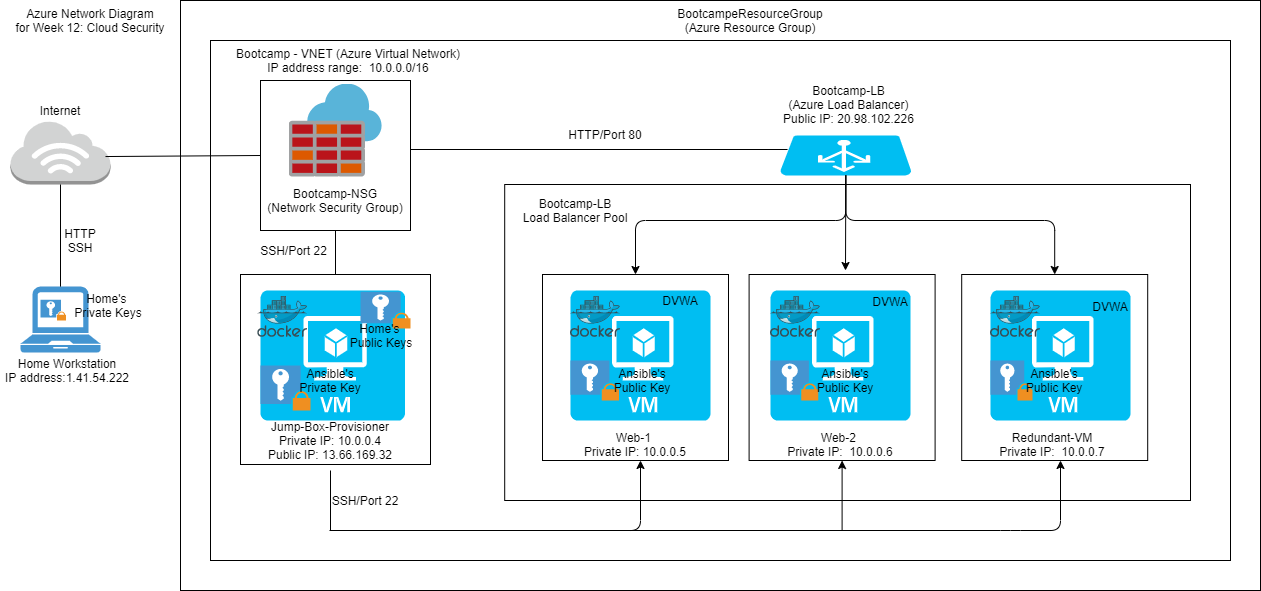

The diagram above was exported from draw.io. Its source (the exported page's mxGraphModel, read from the mxfile embedded in the PNG):
<mxGraphModel dx="2485" dy="761" grid="1" gridSize="10" guides="1" tooltips="1" connect="1" arrows="1" fold="1" page="1" pageScale="1" pageWidth="827" pageHeight="1169" math="0" shadow="0">
  <root>
    <mxCell id="0" />
    <mxCell id="1" parent="0" />
    <mxCell id="l--WkGfjlQ8CTA9jjWJi-93" value="" style="rounded=0;whiteSpace=wrap;html=1;" parent="1" vertex="1">
      <mxGeometry x="170" y="10" width="1080" height="590" as="geometry" />
    </mxCell>
    <mxCell id="l--WkGfjlQ8CTA9jjWJi-90" value="" style="rounded=0;whiteSpace=wrap;html=1;" parent="1" vertex="1">
      <mxGeometry x="200" y="50" width="1020" height="520" as="geometry" />
    </mxCell>
    <mxCell id="l--WkGfjlQ8CTA9jjWJi-75" value="" style="rounded=0;whiteSpace=wrap;html=1;" parent="1" vertex="1">
      <mxGeometry x="494.2" y="194" width="685.8" height="316" as="geometry" />
    </mxCell>
    <mxCell id="l--WkGfjlQ8CTA9jjWJi-54" value="" style="whiteSpace=wrap;html=1;aspect=fixed;" parent="1" vertex="1">
      <mxGeometry x="951.2" y="284" width="186" height="186" as="geometry" />
    </mxCell>
    <mxCell id="l--WkGfjlQ8CTA9jjWJi-51" value="" style="whiteSpace=wrap;html=1;aspect=fixed;" parent="1" vertex="1">
      <mxGeometry x="738.5999999999999" y="284" width="186" height="186" as="geometry" />
    </mxCell>
    <mxCell id="l--WkGfjlQ8CTA9jjWJi-49" value="" style="whiteSpace=wrap;html=1;aspect=fixed;" parent="1" vertex="1">
      <mxGeometry x="532" y="284" width="186" height="186" as="geometry" />
    </mxCell>
    <mxCell id="l--WkGfjlQ8CTA9jjWJi-37" value="" style="whiteSpace=wrap;html=1;aspect=fixed;" parent="1" vertex="1">
      <mxGeometry x="230" y="284" width="190" height="190" as="geometry" />
    </mxCell>
    <mxCell id="l--WkGfjlQ8CTA9jjWJi-36" value="" style="whiteSpace=wrap;html=1;aspect=fixed;" parent="1" vertex="1">
      <mxGeometry x="250" y="90" width="150" height="150" as="geometry" />
    </mxCell>
    <mxCell id="l--WkGfjlQ8CTA9jjWJi-1" value="" style="outlineConnect=0;dashed=0;verticalLabelPosition=bottom;verticalAlign=top;align=center;html=1;shape=mxgraph.aws3.internet_3;fillColor=#D2D3D3;gradientColor=none;" parent="1" vertex="1">
      <mxGeometry y="130" width="100" height="64" as="geometry" />
    </mxCell>
    <mxCell id="l--WkGfjlQ8CTA9jjWJi-2" value="" style="pointerEvents=1;shadow=0;dashed=0;html=1;strokeColor=none;fillColor=#4495D1;labelPosition=center;verticalLabelPosition=bottom;verticalAlign=top;align=center;outlineConnect=0;shape=mxgraph.veeam.laptop;" parent="1" vertex="1">
      <mxGeometry x="10" y="296.1" width="80" height="66" as="geometry" />
    </mxCell>
    <mxCell id="l--WkGfjlQ8CTA9jjWJi-3" value="" style="aspect=fixed;html=1;points=[];align=center;image;fontSize=12;image=img/lib/mscae/Azure_Firewall.svg;" parent="1" vertex="1">
      <mxGeometry x="278.59999999999997" y="93.6" width="92.8" height="92.8" as="geometry" />
    </mxCell>
    <mxCell id="l--WkGfjlQ8CTA9jjWJi-64" style="edgeStyle=orthogonalEdgeStyle;rounded=0;orthogonalLoop=1;jettySize=auto;html=1;entryX=0.5;entryY=1;entryDx=0;entryDy=0;" parent="1" target="l--WkGfjlQ8CTA9jjWJi-51" edge="1">
      <mxGeometry relative="1" as="geometry">
        <mxPoint x="320" y="480" as="sourcePoint" />
        <Array as="points">
          <mxPoint x="320" y="540" />
          <mxPoint x="832" y="540" />
        </Array>
      </mxGeometry>
    </mxCell>
    <mxCell id="l--WkGfjlQ8CTA9jjWJi-4" value="" style="verticalLabelPosition=bottom;html=1;verticalAlign=top;align=center;strokeColor=none;fillColor=#00BEF2;shape=mxgraph.azure.virtual_machine;" parent="1" vertex="1">
      <mxGeometry x="250" y="300" width="144.4" height="130" as="geometry" />
    </mxCell>
    <mxCell id="l--WkGfjlQ8CTA9jjWJi-8" value="" style="verticalLabelPosition=bottom;html=1;verticalAlign=top;align=center;strokeColor=none;fillColor=#00BEF2;shape=mxgraph.azure.azure_load_balancer;" parent="1" vertex="1">
      <mxGeometry x="769.4000000000001" y="145" width="131.8" height="40" as="geometry" />
    </mxCell>
    <mxCell id="l--WkGfjlQ8CTA9jjWJi-11" value="" style="aspect=fixed;html=1;points=[];align=center;image;fontSize=12;image=img/lib/mscae/Docker.svg;" parent="1" vertex="1">
      <mxGeometry x="247.2" y="305.9" width="50" height="41" as="geometry" />
    </mxCell>
    <mxCell id="l--WkGfjlQ8CTA9jjWJi-18" value="" style="endArrow=none;html=1;" parent="1" source="l--WkGfjlQ8CTA9jjWJi-2" target="l--WkGfjlQ8CTA9jjWJi-1" edge="1">
      <mxGeometry width="50" height="50" relative="1" as="geometry">
        <mxPoint x="-20" y="574" as="sourcePoint" />
        <mxPoint x="30" y="524" as="targetPoint" />
      </mxGeometry>
    </mxCell>
    <mxCell id="l--WkGfjlQ8CTA9jjWJi-24" value="" style="shadow=0;dashed=0;html=1;strokeColor=none;fillColor=#4495D1;labelPosition=center;verticalLabelPosition=bottom;verticalAlign=top;align=center;outlineConnect=0;shape=mxgraph.veeam.2d.private_key;" parent="1" vertex="1">
      <mxGeometry x="250" y="375" width="50" height="45" as="geometry" />
    </mxCell>
    <mxCell id="l--WkGfjlQ8CTA9jjWJi-26" value="" style="verticalLabelPosition=bottom;html=1;verticalAlign=top;align=center;strokeColor=none;fillColor=#00BEF2;shape=mxgraph.azure.virtual_machine;" parent="1" vertex="1">
      <mxGeometry x="560" y="300" width="140" height="130" as="geometry" />
    </mxCell>
    <mxCell id="l--WkGfjlQ8CTA9jjWJi-27" value="" style="aspect=fixed;html=1;points=[];align=center;image;fontSize=12;image=img/lib/mscae/Docker.svg;" parent="1" vertex="1">
      <mxGeometry x="560" y="305.9" width="50" height="41" as="geometry" />
    </mxCell>
    <mxCell id="l--WkGfjlQ8CTA9jjWJi-28" value="" style="shadow=0;dashed=0;html=1;strokeColor=none;fillColor=#4495D1;labelPosition=center;verticalLabelPosition=bottom;verticalAlign=top;align=center;outlineConnect=0;shape=mxgraph.veeam.2d.private_key;" parent="1" vertex="1">
      <mxGeometry x="560" y="370" width="48.4" height="40" as="geometry" />
    </mxCell>
    <mxCell id="l--WkGfjlQ8CTA9jjWJi-29" value="" style="verticalLabelPosition=bottom;html=1;verticalAlign=top;align=center;strokeColor=none;fillColor=#00BEF2;shape=mxgraph.azure.virtual_machine;" parent="1" vertex="1">
      <mxGeometry x="760" y="300" width="140" height="130" as="geometry" />
    </mxCell>
    <mxCell id="l--WkGfjlQ8CTA9jjWJi-30" value="" style="aspect=fixed;html=1;points=[];align=center;image;fontSize=12;image=img/lib/mscae/Docker.svg;" parent="1" vertex="1">
      <mxGeometry x="760" y="305.9" width="50" height="41" as="geometry" />
    </mxCell>
    <mxCell id="l--WkGfjlQ8CTA9jjWJi-31" value="" style="shadow=0;dashed=0;html=1;strokeColor=none;fillColor=#4495D1;labelPosition=center;verticalLabelPosition=bottom;verticalAlign=top;align=center;outlineConnect=0;shape=mxgraph.veeam.2d.private_key;" parent="1" vertex="1">
      <mxGeometry x="760" y="370" width="47.8" height="40" as="geometry" />
    </mxCell>
    <mxCell id="l--WkGfjlQ8CTA9jjWJi-40" value="Jump-Box-Provisioner&lt;br&gt;Private IP: 10.0.0.4&lt;br&gt;Public IP: 13.66.169.32" style="text;html=1;strokeColor=none;fillColor=none;align=center;verticalAlign=middle;whiteSpace=wrap;rounded=0;" parent="1" vertex="1">
      <mxGeometry x="225" y="440" width="190" height="20" as="geometry" />
    </mxCell>
    <mxCell id="l--WkGfjlQ8CTA9jjWJi-41" value="" style="verticalLabelPosition=bottom;html=1;verticalAlign=top;align=center;strokeColor=none;fillColor=#00BEF2;shape=mxgraph.azure.virtual_machine;" parent="1" vertex="1">
      <mxGeometry x="980" y="300" width="140" height="130" as="geometry" />
    </mxCell>
    <mxCell id="l--WkGfjlQ8CTA9jjWJi-42" value="" style="aspect=fixed;html=1;points=[];align=center;image;fontSize=12;image=img/lib/mscae/Docker.svg;" parent="1" vertex="1">
      <mxGeometry x="980" y="305.9" width="50" height="41" as="geometry" />
    </mxCell>
    <mxCell id="l--WkGfjlQ8CTA9jjWJi-43" value="" style="shadow=0;dashed=0;html=1;strokeColor=none;fillColor=#4495D1;labelPosition=center;verticalLabelPosition=bottom;verticalAlign=top;align=center;outlineConnect=0;shape=mxgraph.veeam.2d.private_key;" parent="1" vertex="1">
      <mxGeometry x="980" y="370" width="42" height="40" as="geometry" />
    </mxCell>
    <mxCell id="l--WkGfjlQ8CTA9jjWJi-50" value="Web-1&amp;nbsp;&lt;br&gt;Private IP: 10.0.0.5" style="text;html=1;strokeColor=none;fillColor=none;align=center;verticalAlign=middle;whiteSpace=wrap;rounded=0;" parent="1" vertex="1">
      <mxGeometry x="530" y="434" width="190" height="40" as="geometry" />
    </mxCell>
    <mxCell id="l--WkGfjlQ8CTA9jjWJi-52" value="Web-2&amp;nbsp;&lt;br&gt;Private IP:&amp;nbsp; 10.0.0.6" style="text;html=1;strokeColor=none;fillColor=none;align=center;verticalAlign=middle;whiteSpace=wrap;rounded=0;" parent="1" vertex="1">
      <mxGeometry x="734.5999999999999" y="434" width="190" height="40" as="geometry" />
    </mxCell>
    <mxCell id="l--WkGfjlQ8CTA9jjWJi-55" value="Redundant-VM&lt;br&gt;Private IP:&amp;nbsp; 10.0.0.7" style="text;html=1;strokeColor=none;fillColor=none;align=center;verticalAlign=middle;whiteSpace=wrap;rounded=0;" parent="1" vertex="1">
      <mxGeometry x="947.2" y="434" width="190" height="40" as="geometry" />
    </mxCell>
    <mxCell id="l--WkGfjlQ8CTA9jjWJi-62" value="" style="edgeStyle=segmentEdgeStyle;endArrow=classic;html=1;" parent="1" edge="1">
      <mxGeometry width="50" height="50" relative="1" as="geometry">
        <mxPoint x="319" y="540" as="sourcePoint" />
        <mxPoint x="630" y="470" as="targetPoint" />
        <Array as="points">
          <mxPoint x="319" y="540" />
          <mxPoint x="630" y="540" />
        </Array>
      </mxGeometry>
    </mxCell>
    <mxCell id="l--WkGfjlQ8CTA9jjWJi-66" value="" style="edgeStyle=segmentEdgeStyle;endArrow=classic;html=1;" parent="1" edge="1">
      <mxGeometry width="50" height="50" relative="1" as="geometry">
        <mxPoint x="320" y="540" as="sourcePoint" />
        <mxPoint x="1050" y="470" as="targetPoint" />
        <Array as="points">
          <mxPoint x="1000" y="540" />
          <mxPoint x="1050" y="540" />
        </Array>
      </mxGeometry>
    </mxCell>
    <mxCell id="l--WkGfjlQ8CTA9jjWJi-67" value="SSH/Port 22" style="text;html=1;strokeColor=none;fillColor=none;align=center;verticalAlign=middle;whiteSpace=wrap;rounded=0;" parent="1" vertex="1">
      <mxGeometry x="310" y="500" width="90" height="20" as="geometry" />
    </mxCell>
    <mxCell id="l--WkGfjlQ8CTA9jjWJi-68" value="" style="edgeStyle=segmentEdgeStyle;endArrow=classic;html=1;entryX=0.5;entryY=0;entryDx=0;entryDy=0;exitX=0.5;exitY=1;exitDx=0;exitDy=0;exitPerimeter=0;" parent="1" source="l--WkGfjlQ8CTA9jjWJi-8" target="l--WkGfjlQ8CTA9jjWJi-49" edge="1">
      <mxGeometry width="50" height="50" relative="1" as="geometry">
        <mxPoint x="390" y="360" as="sourcePoint" />
        <mxPoint x="440" y="310" as="targetPoint" />
        <Array as="points">
          <mxPoint x="835" y="230" />
          <mxPoint x="625" y="230" />
        </Array>
      </mxGeometry>
    </mxCell>
    <mxCell id="l--WkGfjlQ8CTA9jjWJi-70" value="" style="endArrow=classic;html=1;exitX=0.5;exitY=1;exitDx=0;exitDy=0;exitPerimeter=0;" parent="1" source="l--WkGfjlQ8CTA9jjWJi-8" edge="1">
      <mxGeometry width="50" height="50" relative="1" as="geometry">
        <mxPoint x="390" y="360" as="sourcePoint" />
        <mxPoint x="835" y="280" as="targetPoint" />
      </mxGeometry>
    </mxCell>
    <mxCell id="l--WkGfjlQ8CTA9jjWJi-73" value="" style="edgeStyle=segmentEdgeStyle;endArrow=classic;html=1;exitX=0.5;exitY=1;exitDx=0;exitDy=0;exitPerimeter=0;entryX=0.5;entryY=0;entryDx=0;entryDy=0;" parent="1" source="l--WkGfjlQ8CTA9jjWJi-8" target="l--WkGfjlQ8CTA9jjWJi-54" edge="1">
      <mxGeometry width="50" height="50" relative="1" as="geometry">
        <mxPoint x="390" y="360" as="sourcePoint" />
        <mxPoint x="440" y="310" as="targetPoint" />
        <Array as="points">
          <mxPoint x="835" y="230" />
          <mxPoint x="1044" y="230" />
        </Array>
      </mxGeometry>
    </mxCell>
    <mxCell id="l--WkGfjlQ8CTA9jjWJi-76" value="Bootcamp-LB&lt;br&gt;Load Balancer Pool" style="text;html=1;strokeColor=none;fillColor=none;align=center;verticalAlign=middle;whiteSpace=wrap;rounded=0;" parent="1" vertex="1">
      <mxGeometry x="510" y="210" width="110" height="20" as="geometry" />
    </mxCell>
    <mxCell id="l--WkGfjlQ8CTA9jjWJi-77" value="Bootcamp-LB&lt;br&gt;(Azure Load Balancer)&lt;br&gt;Public IP: 20.98.102.226" style="text;html=1;strokeColor=none;fillColor=none;align=center;verticalAlign=middle;whiteSpace=wrap;rounded=0;" parent="1" vertex="1">
      <mxGeometry x="766.6" y="93.6" width="143.4" height="40" as="geometry" />
    </mxCell>
    <mxCell id="l--WkGfjlQ8CTA9jjWJi-79" value="" style="endArrow=none;html=1;entryX=0.058;entryY=0.35;entryDx=0;entryDy=0;entryPerimeter=0;" parent="1" target="l--WkGfjlQ8CTA9jjWJi-8" edge="1">
      <mxGeometry width="50" height="50" relative="1" as="geometry">
        <mxPoint x="400" y="159" as="sourcePoint" />
        <mxPoint x="440" y="280" as="targetPoint" />
      </mxGeometry>
    </mxCell>
    <mxCell id="l--WkGfjlQ8CTA9jjWJi-80" value="HTTP/Port 80" style="text;html=1;strokeColor=none;fillColor=none;align=center;verticalAlign=middle;whiteSpace=wrap;rounded=0;" parent="1" vertex="1">
      <mxGeometry x="540" y="133.6" width="110" height="20" as="geometry" />
    </mxCell>
    <mxCell id="l--WkGfjlQ8CTA9jjWJi-81" value="SSH/Port 22" style="text;html=1;strokeColor=none;fillColor=none;align=center;verticalAlign=middle;whiteSpace=wrap;rounded=0;" parent="1" vertex="1">
      <mxGeometry x="247.2" y="250" width="72.8" height="20" as="geometry" />
    </mxCell>
    <mxCell id="l--WkGfjlQ8CTA9jjWJi-82" value="" style="endArrow=none;html=1;" parent="1" edge="1">
      <mxGeometry width="50" height="50" relative="1" as="geometry">
        <mxPoint x="325" y="284" as="sourcePoint" />
        <mxPoint x="325" y="240" as="targetPoint" />
      </mxGeometry>
    </mxCell>
    <mxCell id="l--WkGfjlQ8CTA9jjWJi-83" value="HTTP&lt;br&gt;SSH" style="text;html=1;strokeColor=none;fillColor=none;align=center;verticalAlign=middle;whiteSpace=wrap;rounded=0;" parent="1" vertex="1">
      <mxGeometry x="50" y="240" width="40" height="20" as="geometry" />
    </mxCell>
    <mxCell id="l--WkGfjlQ8CTA9jjWJi-84" value="" style="shadow=0;dashed=0;html=1;strokeColor=none;fillColor=#4495D1;labelPosition=center;verticalLabelPosition=bottom;verticalAlign=top;align=center;outlineConnect=0;shape=mxgraph.veeam.2d.private_key;" parent="1" vertex="1">
      <mxGeometry x="30" y="309.2" width="25.6" height="20.8" as="geometry" />
    </mxCell>
    <mxCell id="l--WkGfjlQ8CTA9jjWJi-85" value="Home Workstation&lt;br&gt;IP address:1.41.54.222" style="text;html=1;strokeColor=none;fillColor=none;align=center;verticalAlign=middle;whiteSpace=wrap;rounded=0;" parent="1" vertex="1">
      <mxGeometry x="-10" y="370" width="134.4" height="20" as="geometry" />
    </mxCell>
    <mxCell id="l--WkGfjlQ8CTA9jjWJi-88" value="Bootcamp-NSG&lt;br&gt;(Network Security Group)" style="text;html=1;strokeColor=none;fillColor=none;align=center;verticalAlign=middle;whiteSpace=wrap;rounded=0;" parent="1" vertex="1">
      <mxGeometry x="240" y="200" width="170" height="20" as="geometry" />
    </mxCell>
    <mxCell id="l--WkGfjlQ8CTA9jjWJi-91" value="Bootcamp - VNET (Azure Virtual Network)&lt;br&gt;IP address range:&amp;nbsp; 10.0.0.0/16" style="text;html=1;strokeColor=none;fillColor=none;align=center;verticalAlign=middle;whiteSpace=wrap;rounded=0;" parent="1" vertex="1">
      <mxGeometry x="180" y="60" width="316" height="20" as="geometry" />
    </mxCell>
    <mxCell id="l--WkGfjlQ8CTA9jjWJi-96" value="BootcampeResourceGroup (Azure Resource Group)" style="text;html=1;strokeColor=none;fillColor=none;align=center;verticalAlign=middle;whiteSpace=wrap;rounded=0;" parent="1" vertex="1">
      <mxGeometry x="720" y="20" width="40" height="20" as="geometry" />
    </mxCell>
    <mxCell id="l--WkGfjlQ8CTA9jjWJi-97" value="Internet" style="text;html=1;strokeColor=none;fillColor=none;align=center;verticalAlign=middle;whiteSpace=wrap;rounded=0;" parent="1" vertex="1">
      <mxGeometry x="30" y="110" width="40" height="20" as="geometry" />
    </mxCell>
    <mxCell id="l--WkGfjlQ8CTA9jjWJi-99" value="Azure Network Diagram&lt;br&gt;for Week 12: Cloud Security" style="text;html=1;strokeColor=none;fillColor=none;align=center;verticalAlign=middle;whiteSpace=wrap;rounded=0;" parent="1" vertex="1">
      <mxGeometry y="20" width="160" height="20" as="geometry" />
    </mxCell>
    <mxCell id="l--WkGfjlQ8CTA9jjWJi-101" value="DVWA" style="text;html=1;strokeColor=none;fillColor=none;align=center;verticalAlign=middle;whiteSpace=wrap;rounded=0;" parent="1" vertex="1">
      <mxGeometry x="650" y="300" width="40" height="20" as="geometry" />
    </mxCell>
    <mxCell id="l--WkGfjlQ8CTA9jjWJi-102" value="DVWA" style="text;html=1;strokeColor=none;fillColor=none;align=center;verticalAlign=middle;whiteSpace=wrap;rounded=0;" parent="1" vertex="1">
      <mxGeometry x="860" y="301.15" width="40" height="20" as="geometry" />
    </mxCell>
    <mxCell id="l--WkGfjlQ8CTA9jjWJi-103" value="DVWA" style="text;html=1;strokeColor=none;fillColor=none;align=center;verticalAlign=middle;whiteSpace=wrap;rounded=0;" parent="1" vertex="1">
      <mxGeometry x="1080" y="305.9" width="40" height="20" as="geometry" />
    </mxCell>
    <mxCell id="l--WkGfjlQ8CTA9jjWJi-105" value="" style="endArrow=none;html=1;entryX=0;entryY=0.5;entryDx=0;entryDy=0;exitX=0.95;exitY=0.563;exitDx=0;exitDy=0;exitPerimeter=0;" parent="1" source="l--WkGfjlQ8CTA9jjWJi-1" target="l--WkGfjlQ8CTA9jjWJi-36" edge="1">
      <mxGeometry width="50" height="50" relative="1" as="geometry">
        <mxPoint x="460" y="330" as="sourcePoint" />
        <mxPoint x="510" y="280" as="targetPoint" />
      </mxGeometry>
    </mxCell>
    <mxCell id="l--WkGfjlQ8CTA9jjWJi-106" value="Home's &lt;br&gt;Private Keys" style="text;html=1;strokeColor=none;fillColor=none;align=center;verticalAlign=middle;whiteSpace=wrap;rounded=0;" parent="1" vertex="1">
      <mxGeometry x="55.6" y="300" width="84.4" height="29.2" as="geometry" />
    </mxCell>
    <mxCell id="l--WkGfjlQ8CTA9jjWJi-107" value="Ansible's Private Key" style="text;html=1;strokeColor=none;fillColor=none;align=center;verticalAlign=middle;whiteSpace=wrap;rounded=0;" parent="1" vertex="1">
      <mxGeometry x="285" y="380" width="70" height="20" as="geometry" />
    </mxCell>
    <mxCell id="l--WkGfjlQ8CTA9jjWJi-108" value="Ansible's Public Key" style="text;html=1;strokeColor=none;fillColor=none;align=center;verticalAlign=middle;whiteSpace=wrap;rounded=0;" parent="1" vertex="1">
      <mxGeometry x="602.2" y="380" width="60" height="20" as="geometry" />
    </mxCell>
    <mxCell id="l--WkGfjlQ8CTA9jjWJi-110" value="Ansible's Public Key" style="text;html=1;strokeColor=none;fillColor=none;align=center;verticalAlign=middle;whiteSpace=wrap;rounded=0;" parent="1" vertex="1">
      <mxGeometry x="1014.2" y="380" width="60" height="20" as="geometry" />
    </mxCell>
    <mxCell id="l--WkGfjlQ8CTA9jjWJi-111" value="Ansible's Public Key" style="text;html=1;strokeColor=none;fillColor=none;align=center;verticalAlign=middle;whiteSpace=wrap;rounded=0;" parent="1" vertex="1">
      <mxGeometry x="805.3000000000001" y="380" width="60" height="20" as="geometry" />
    </mxCell>
    <mxCell id="l--WkGfjlQ8CTA9jjWJi-112" value="" style="shadow=0;dashed=0;html=1;strokeColor=none;fillColor=#4495D1;labelPosition=center;verticalLabelPosition=bottom;verticalAlign=top;align=center;outlineConnect=0;shape=mxgraph.veeam.2d.private_key;" parent="1" vertex="1">
      <mxGeometry x="350" y="301.15" width="50" height="36.9" as="geometry" />
    </mxCell>
    <mxCell id="l--WkGfjlQ8CTA9jjWJi-115" value="Home's &lt;br&gt;Public Keys" style="text;html=1;strokeColor=none;fillColor=none;align=center;verticalAlign=middle;whiteSpace=wrap;rounded=0;" parent="1" vertex="1">
      <mxGeometry x="328.99999999999994" y="330" width="84.4" height="29.2" as="geometry" />
    </mxCell>
  </root>
</mxGraphModel>